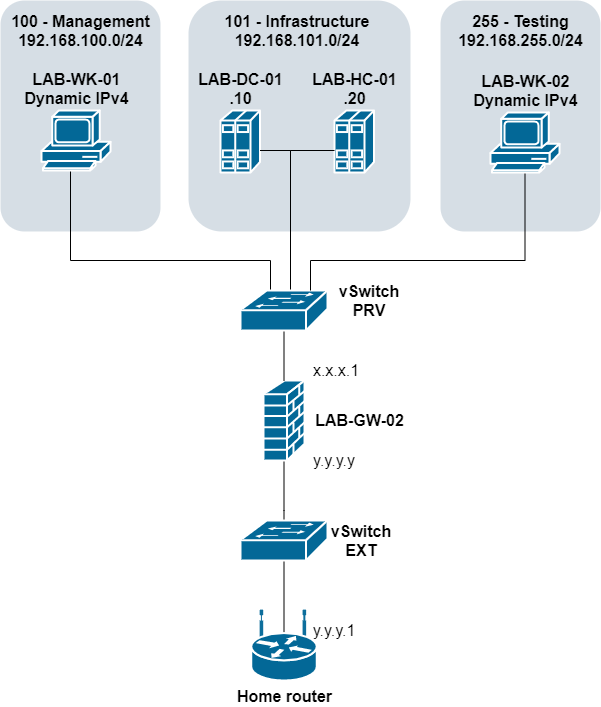

The diagram above was exported from draw.io. Its source (the exported page's mxGraphModel, read from the mxfile embedded in the PNG):
<mxGraphModel dx="1718" dy="-233" grid="1" gridSize="10" guides="1" tooltips="1" connect="1" arrows="1" fold="1" page="1" pageScale="1" pageWidth="827" pageHeight="1169" background="#ffffff" math="0" shadow="0">
  <root>
    <mxCell id="0" />
    <mxCell id="1" parent="0" />
    <mxCell id="ghBb9TguXja50roNmXzH-2" style="rounded=0;orthogonalLoop=1;jettySize=auto;html=1;exitX=0.5;exitY=0.98;exitDx=0;exitDy=0;exitPerimeter=0;entryX=0.5;entryY=1;entryDx=0;entryDy=0;entryPerimeter=0;endArrow=none;endFill=0;" parent="1" source="ghBb9TguXja50roNmXzH-1" target="nSqvBe3rtpat6ZggU7N7-2276" edge="1">
      <mxGeometry relative="1" as="geometry" />
    </mxCell>
    <mxCell id="nSqvBe3rtpat6ZggU7N7-2260" value="" style="rounded=1;whiteSpace=wrap;html=1;strokeColor=none;fillColor=#BAC8D3;fontSize=24;fontColor=#23445D;align=center;opacity=60;" parent="1" vertex="1">
      <mxGeometry x="100" y="1560" width="160" height="231" as="geometry" />
    </mxCell>
    <mxCell id="nSqvBe3rtpat6ZggU7N7-2282" style="edgeStyle=orthogonalEdgeStyle;rounded=0;orthogonalLoop=1;jettySize=auto;html=1;exitX=0.5;exitY=1;exitDx=0;exitDy=0;exitPerimeter=0;endArrow=none;endFill=0;fontSize=16;fontColor=#7EA6E0;" parent="1" source="nSqvBe3rtpat6ZggU7N7-2257" target="nSqvBe3rtpat6ZggU7N7-2281" edge="1">
      <mxGeometry relative="1" as="geometry">
        <Array as="points">
          <mxPoint x="170" y="1730" />
          <mxPoint x="170" y="1820" />
          <mxPoint x="370" y="1820" />
        </Array>
      </mxGeometry>
    </mxCell>
    <mxCell id="nSqvBe3rtpat6ZggU7N7-2257" value="&lt;font style=&quot;font-size: 16px&quot;&gt;&lt;b&gt;LAB-WK-01&lt;br&gt;Dynamic IPv4&lt;/b&gt;&lt;/font&gt;" style="shape=mxgraph.cisco.computers_and_peripherals.pc;html=1;pointerEvents=1;dashed=0;fillColor=#036897;strokeColor=#ffffff;strokeWidth=2;verticalLabelPosition=top;verticalAlign=bottom;align=center;outlineConnect=0;labelPosition=center;" parent="1" vertex="1">
      <mxGeometry x="141" y="1670" width="69" height="60" as="geometry" />
    </mxCell>
    <mxCell id="nSqvBe3rtpat6ZggU7N7-2277" style="edgeStyle=orthogonalEdgeStyle;rounded=0;orthogonalLoop=1;jettySize=auto;html=1;endArrow=none;endFill=0;fontSize=16;fontColor=#7EA6E0;" parent="1" source="nSqvBe3rtpat6ZggU7N7-2258" target="ghBb9TguXja50roNmXzH-1" edge="1">
      <mxGeometry relative="1" as="geometry">
        <Array as="points">
          <mxPoint x="384" y="2070" />
        </Array>
      </mxGeometry>
    </mxCell>
    <mxCell id="nSqvBe3rtpat6ZggU7N7-2258" value="&lt;b style=&quot;font-size: 16px&quot;&gt;LAB-GW-02&lt;br&gt;&lt;/b&gt;" style="shape=mxgraph.cisco.security.firewall;html=1;pointerEvents=1;dashed=0;fillColor=#036897;strokeColor=#ffffff;strokeWidth=2;verticalLabelPosition=middle;verticalAlign=middle;align=center;outlineConnect=0;labelPosition=right;fontSize=16;spacingRight=2;spacingLeft=71;" parent="1" vertex="1">
      <mxGeometry x="363" y="1940" width="41" height="80" as="geometry" />
    </mxCell>
    <mxCell id="nSqvBe3rtpat6ZggU7N7-2261" value="&lt;font style=&quot;font-size: 16px&quot;&gt;&lt;b&gt;100 - Management&lt;br&gt;192.168.100.0/24&lt;br&gt;&lt;/b&gt;&lt;/font&gt;" style="text;html=1;strokeColor=none;fillColor=none;align=center;verticalAlign=middle;whiteSpace=wrap;rounded=0;" parent="1" vertex="1">
      <mxGeometry x="108.5" y="1580" width="143" height="20" as="geometry" />
    </mxCell>
    <mxCell id="nSqvBe3rtpat6ZggU7N7-2265" value="" style="rounded=1;whiteSpace=wrap;html=1;strokeColor=none;fillColor=#BAC8D3;fontSize=24;fontColor=#23445D;align=center;opacity=60;" parent="1" vertex="1">
      <mxGeometry x="288" y="1560" width="222" height="231" as="geometry" />
    </mxCell>
    <mxCell id="nSqvBe3rtpat6ZggU7N7-2267" value="&lt;font style=&quot;font-size: 16px&quot;&gt;&lt;b&gt;101 - Infrastructure&lt;br&gt;192.168.101.0/24&lt;br&gt;&lt;/b&gt;&lt;/font&gt;" style="text;html=1;strokeColor=none;fillColor=none;align=center;verticalAlign=middle;whiteSpace=wrap;rounded=0;" parent="1" vertex="1">
      <mxGeometry x="320" y="1580" width="153.5" height="20" as="geometry" />
    </mxCell>
    <mxCell id="nSqvBe3rtpat6ZggU7N7-2268" value="&lt;b&gt;LAB-DC-01&lt;br&gt;.10&lt;br&gt;&lt;/b&gt;" style="shape=mxgraph.cisco.servers.standard_host;html=1;pointerEvents=1;dashed=0;fillColor=#036897;strokeColor=#ffffff;strokeWidth=2;verticalLabelPosition=top;verticalAlign=bottom;align=center;outlineConnect=0;fontSize=16;labelPosition=center;" parent="1" vertex="1">
      <mxGeometry x="320" y="1670" width="39.5" height="62" as="geometry" />
    </mxCell>
    <mxCell id="nSqvBe3rtpat6ZggU7N7-2269" style="edgeStyle=orthogonalEdgeStyle;rounded=0;orthogonalLoop=1;jettySize=auto;html=1;endArrow=none;endFill=0;fontSize=16;" parent="1" source="nSqvBe3rtpat6ZggU7N7-2281" target="nSqvBe3rtpat6ZggU7N7-2268" edge="1">
      <mxGeometry relative="1" as="geometry">
        <Array as="points">
          <mxPoint x="390" y="1710" />
        </Array>
      </mxGeometry>
    </mxCell>
    <mxCell id="nSqvBe3rtpat6ZggU7N7-2274" value="x.x.x.1" style="text;html=1;strokeColor=none;fillColor=none;align=center;verticalAlign=middle;whiteSpace=wrap;rounded=0;fontSize=16;" parent="1" vertex="1">
      <mxGeometry x="416.25" y="1920" width="40" height="20" as="geometry" />
    </mxCell>
    <mxCell id="nSqvBe3rtpat6ZggU7N7-2275" value="y.y.y.y" style="text;html=1;strokeColor=none;fillColor=none;align=center;verticalAlign=middle;whiteSpace=wrap;rounded=0;fontSize=16;" parent="1" vertex="1">
      <mxGeometry x="414" y="2010" width="40" height="20" as="geometry" />
    </mxCell>
    <mxCell id="nSqvBe3rtpat6ZggU7N7-2276" value="&lt;b&gt;Home router&lt;br&gt;&lt;/b&gt;" style="shape=mxgraph.cisco.routers.wireless_router;html=1;pointerEvents=1;dashed=0;fillColor=#036897;strokeColor=#ffffff;strokeWidth=2;verticalLabelPosition=bottom;verticalAlign=top;align=center;outlineConnect=0;fontSize=16;" parent="1" vertex="1">
      <mxGeometry x="350.75" y="2170" width="65.5" height="70" as="geometry" />
    </mxCell>
    <mxCell id="nSqvBe3rtpat6ZggU7N7-2279" value="&lt;b&gt;LAB-HC-01&lt;br&gt;.20&lt;br&gt;&lt;/b&gt;" style="shape=mxgraph.cisco.servers.standard_host;html=1;pointerEvents=1;dashed=0;fillColor=#036897;strokeColor=#ffffff;strokeWidth=2;verticalLabelPosition=top;verticalAlign=bottom;align=center;outlineConnect=0;fontSize=16;labelPosition=center;" parent="1" vertex="1">
      <mxGeometry x="434" y="1670" width="39.5" height="62" as="geometry" />
    </mxCell>
    <mxCell id="nSqvBe3rtpat6ZggU7N7-2280" style="edgeStyle=orthogonalEdgeStyle;rounded=0;orthogonalLoop=1;jettySize=auto;html=1;endArrow=none;endFill=0;fontSize=16;fontColor=#7EA6E0;" parent="1" source="nSqvBe3rtpat6ZggU7N7-2281" target="nSqvBe3rtpat6ZggU7N7-2279" edge="1">
      <mxGeometry relative="1" as="geometry">
        <mxPoint x="393.5000000000002" y="1950" as="sourcePoint" />
        <mxPoint x="479.5" y="1771.0000000000002" as="targetPoint" />
        <Array as="points">
          <mxPoint x="390" y="1710" />
        </Array>
      </mxGeometry>
    </mxCell>
    <mxCell id="nSqvBe3rtpat6ZggU7N7-2283" style="edgeStyle=orthogonalEdgeStyle;rounded=0;orthogonalLoop=1;jettySize=auto;html=1;exitX=0.5;exitY=0.98;exitDx=0;exitDy=0;exitPerimeter=0;endArrow=none;endFill=0;fontSize=16;fontColor=#7EA6E0;" parent="1" source="nSqvBe3rtpat6ZggU7N7-2281" target="nSqvBe3rtpat6ZggU7N7-2258" edge="1">
      <mxGeometry relative="1" as="geometry" />
    </mxCell>
    <mxCell id="nSqvBe3rtpat6ZggU7N7-2281" value="" style="shape=mxgraph.cisco.switches.workgroup_switch;html=1;pointerEvents=1;dashed=0;fillColor=#036897;strokeColor=#ffffff;strokeWidth=2;verticalLabelPosition=bottom;verticalAlign=top;align=center;outlineConnect=0;fontSize=16;" parent="1" vertex="1">
      <mxGeometry x="340" y="1850" width="87" height="40" as="geometry" />
    </mxCell>
    <mxCell id="ghBb9TguXja50roNmXzH-1" value="" style="shape=mxgraph.cisco.switches.workgroup_switch;html=1;pointerEvents=1;dashed=0;fillColor=#036897;strokeColor=#ffffff;strokeWidth=2;verticalLabelPosition=bottom;verticalAlign=top;align=center;outlineConnect=0;fontSize=16;" parent="1" vertex="1">
      <mxGeometry x="340" y="2080" width="87" height="40" as="geometry" />
    </mxCell>
    <mxCell id="ghBb9TguXja50roNmXzH-3" value="&lt;b&gt;vSwitch &lt;br&gt;PRV&lt;/b&gt;" style="text;html=1;strokeColor=none;fillColor=none;align=center;verticalAlign=middle;whiteSpace=wrap;rounded=0;fontSize=16;" parent="1" vertex="1">
      <mxGeometry x="438" y="1850" width="62" height="20" as="geometry" />
    </mxCell>
    <mxCell id="ghBb9TguXja50roNmXzH-4" value="&lt;b&gt;vSwitch &lt;br&gt;EXT&lt;br&gt;&lt;/b&gt;" style="text;html=1;strokeColor=none;fillColor=none;align=center;verticalAlign=middle;whiteSpace=wrap;rounded=0;fontSize=16;" parent="1" vertex="1">
      <mxGeometry x="430" y="2090" width="62" height="20" as="geometry" />
    </mxCell>
    <mxCell id="ghBb9TguXja50roNmXzH-7" value="y.y.y.1" style="text;html=1;strokeColor=none;fillColor=none;align=center;verticalAlign=middle;whiteSpace=wrap;rounded=0;fontSize=16;" parent="1" vertex="1">
      <mxGeometry x="414" y="2180" width="40" height="20" as="geometry" />
    </mxCell>
    <mxCell id="bRtD1wgqVWfSOpbhaSos-1" value="" style="rounded=1;whiteSpace=wrap;html=1;strokeColor=none;fillColor=#BAC8D3;fontSize=24;fontColor=#23445D;align=center;opacity=60;" vertex="1" parent="1">
      <mxGeometry x="540" y="1560" width="160" height="231" as="geometry" />
    </mxCell>
    <mxCell id="bRtD1wgqVWfSOpbhaSos-2" value="&lt;font style=&quot;font-size: 16px&quot;&gt;&lt;b&gt;255 - Testing&lt;br&gt;192.168.255.0/24&lt;br&gt;&lt;/b&gt;&lt;/font&gt;" style="text;html=1;strokeColor=none;fillColor=none;align=center;verticalAlign=middle;whiteSpace=wrap;rounded=0;" vertex="1" parent="1">
      <mxGeometry x="548.5" y="1580" width="143" height="20" as="geometry" />
    </mxCell>
    <mxCell id="bRtD1wgqVWfSOpbhaSos-4" style="edgeStyle=orthogonalEdgeStyle;rounded=0;orthogonalLoop=1;jettySize=auto;html=1;exitX=0.5;exitY=1;exitDx=0;exitDy=0;exitPerimeter=0;endArrow=none;endFill=0;" edge="1" parent="1" source="bRtD1wgqVWfSOpbhaSos-3" target="nSqvBe3rtpat6ZggU7N7-2281">
      <mxGeometry relative="1" as="geometry">
        <Array as="points">
          <mxPoint x="625" y="1820" />
          <mxPoint x="410" y="1820" />
        </Array>
      </mxGeometry>
    </mxCell>
    <mxCell id="bRtD1wgqVWfSOpbhaSos-3" value="&lt;font style=&quot;font-size: 16px&quot;&gt;&lt;b&gt;LAB-WK-02&lt;br&gt;Dynamic IPv4&lt;/b&gt;&lt;/font&gt;" style="shape=mxgraph.cisco.computers_and_peripherals.pc;html=1;pointerEvents=1;dashed=0;fillColor=#036897;strokeColor=#ffffff;strokeWidth=2;verticalLabelPosition=top;verticalAlign=bottom;align=center;outlineConnect=0;labelPosition=center;" vertex="1" parent="1">
      <mxGeometry x="590" y="1672" width="69" height="60" as="geometry" />
    </mxCell>
  </root>
</mxGraphModel>